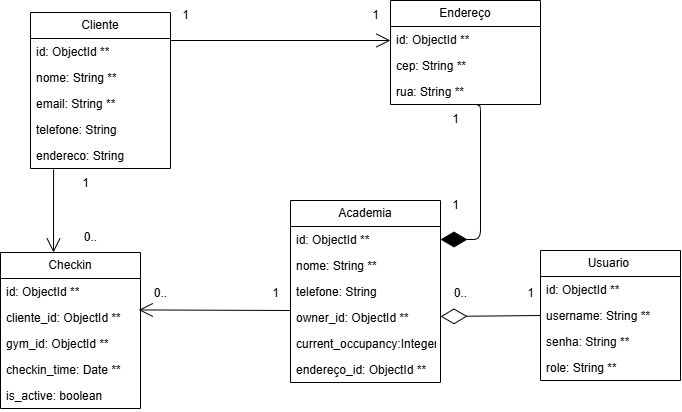

The diagram above was exported from draw.io. Its source (the exported page's mxGraphModel, read from the mxfile embedded in the PNG):
<mxGraphModel dx="2267" dy="1231" grid="1" gridSize="10" guides="1" tooltips="1" connect="1" arrows="1" fold="1" page="1" pageScale="1" pageWidth="850" pageHeight="1100" background="#FFFFFF" math="0" shadow="0">
  <root>
    <mxCell id="0" />
    <mxCell id="1" parent="0" />
    <mxCell id="2" value="Usuario&amp;nbsp;" style="swimlane;fontStyle=0;childLayout=stackLayout;horizontal=1;startSize=26;fillColor=none;horizontalStack=0;resizeParent=1;resizeParentMax=0;resizeLast=0;collapsible=1;marginBottom=0;whiteSpace=wrap;html=1;" vertex="1" parent="1">
      <mxGeometry x="610" y="500" width="140" height="130" as="geometry" />
    </mxCell>
    <mxCell id="3" value="id: ObjectId&amp;nbsp;&lt;span style=&quot;color: rgb(0, 0, 0);&quot;&gt;**&lt;/span&gt;" style="text;strokeColor=none;fillColor=none;align=left;verticalAlign=top;spacingLeft=4;spacingRight=4;overflow=hidden;rotatable=0;points=[[0,0.5],[1,0.5]];portConstraint=eastwest;whiteSpace=wrap;html=1;" vertex="1" parent="2">
      <mxGeometry y="26" width="140" height="26" as="geometry" />
    </mxCell>
    <mxCell id="4" value="username: String&amp;nbsp;&lt;span style=&quot;color: rgb(0, 0, 0);&quot;&gt;**&lt;/span&gt;" style="text;strokeColor=none;fillColor=none;align=left;verticalAlign=top;spacingLeft=4;spacingRight=4;overflow=hidden;rotatable=0;points=[[0,0.5],[1,0.5]];portConstraint=eastwest;whiteSpace=wrap;html=1;" vertex="1" parent="2">
      <mxGeometry y="52" width="140" height="26" as="geometry" />
    </mxCell>
    <mxCell id="5" value="senha: String&amp;nbsp;&lt;span style=&quot;color: rgb(0, 0, 0);&quot;&gt;**&lt;/span&gt;" style="text;strokeColor=none;fillColor=none;align=left;verticalAlign=top;spacingLeft=4;spacingRight=4;overflow=hidden;rotatable=0;points=[[0,0.5],[1,0.5]];portConstraint=eastwest;whiteSpace=wrap;html=1;" vertex="1" parent="2">
      <mxGeometry y="78" width="140" height="26" as="geometry" />
    </mxCell>
    <mxCell id="9" value="role: String&amp;nbsp;&lt;span style=&quot;color: rgb(0, 0, 0);&quot;&gt;**&lt;/span&gt;" style="text;strokeColor=none;fillColor=none;align=left;verticalAlign=top;spacingLeft=4;spacingRight=4;overflow=hidden;rotatable=0;points=[[0,0.5],[1,0.5]];portConstraint=eastwest;whiteSpace=wrap;html=1;" vertex="1" parent="2">
      <mxGeometry y="104" width="140" height="26" as="geometry" />
    </mxCell>
    <mxCell id="12" value="Cliente" style="swimlane;fontStyle=0;childLayout=stackLayout;horizontal=1;startSize=26;fillColor=none;horizontalStack=0;resizeParent=1;resizeParentMax=0;resizeLast=0;collapsible=1;marginBottom=0;whiteSpace=wrap;html=1;" vertex="1" parent="1">
      <mxGeometry x="100" y="262" width="140" height="156" as="geometry" />
    </mxCell>
    <mxCell id="13" value="id: ObjectId **" style="text;strokeColor=none;fillColor=none;align=left;verticalAlign=top;spacingLeft=4;spacingRight=4;overflow=hidden;rotatable=0;points=[[0,0.5],[1,0.5]];portConstraint=eastwest;whiteSpace=wrap;html=1;" vertex="1" parent="12">
      <mxGeometry y="26" width="140" height="26" as="geometry" />
    </mxCell>
    <mxCell id="14" value="nome: String **" style="text;strokeColor=none;fillColor=none;align=left;verticalAlign=top;spacingLeft=4;spacingRight=4;overflow=hidden;rotatable=0;points=[[0,0.5],[1,0.5]];portConstraint=eastwest;whiteSpace=wrap;html=1;" vertex="1" parent="12">
      <mxGeometry y="52" width="140" height="26" as="geometry" />
    </mxCell>
    <mxCell id="15" value="email: String **" style="text;strokeColor=none;fillColor=none;align=left;verticalAlign=top;spacingLeft=4;spacingRight=4;overflow=hidden;rotatable=0;points=[[0,0.5],[1,0.5]];portConstraint=eastwest;whiteSpace=wrap;html=1;" vertex="1" parent="12">
      <mxGeometry y="78" width="140" height="26" as="geometry" />
    </mxCell>
    <mxCell id="16" value="telefone: String" style="text;strokeColor=none;fillColor=none;align=left;verticalAlign=top;spacingLeft=4;spacingRight=4;overflow=hidden;rotatable=0;points=[[0,0.5],[1,0.5]];portConstraint=eastwest;whiteSpace=wrap;html=1;" vertex="1" parent="12">
      <mxGeometry y="104" width="140" height="26" as="geometry" />
    </mxCell>
    <mxCell id="18" value="endereco: String" style="text;strokeColor=none;fillColor=none;align=left;verticalAlign=top;spacingLeft=4;spacingRight=4;overflow=hidden;rotatable=0;points=[[0,0.5],[1,0.5]];portConstraint=eastwest;whiteSpace=wrap;html=1;" vertex="1" parent="12">
      <mxGeometry y="130" width="140" height="26" as="geometry" />
    </mxCell>
    <mxCell id="21" value="Academia" style="swimlane;fontStyle=0;childLayout=stackLayout;horizontal=1;startSize=26;fillColor=none;horizontalStack=0;resizeParent=1;resizeParentMax=0;resizeLast=0;collapsible=1;marginBottom=0;whiteSpace=wrap;html=1;" vertex="1" parent="1">
      <mxGeometry x="360" y="450" width="150" height="182" as="geometry" />
    </mxCell>
    <mxCell id="22" value="id: ObjectId&amp;nbsp;&lt;span style=&quot;color: rgb(0, 0, 0);&quot;&gt;**&lt;/span&gt;" style="text;strokeColor=none;fillColor=none;align=left;verticalAlign=top;spacingLeft=4;spacingRight=4;overflow=hidden;rotatable=0;points=[[0,0.5],[1,0.5]];portConstraint=eastwest;whiteSpace=wrap;html=1;" vertex="1" parent="21">
      <mxGeometry y="26" width="150" height="26" as="geometry" />
    </mxCell>
    <mxCell id="23" value="nome: String&amp;nbsp;&lt;span style=&quot;color: rgb(0, 0, 0);&quot;&gt;**&lt;/span&gt;" style="text;strokeColor=none;fillColor=none;align=left;verticalAlign=top;spacingLeft=4;spacingRight=4;overflow=hidden;rotatable=0;points=[[0,0.5],[1,0.5]];portConstraint=eastwest;whiteSpace=wrap;html=1;" vertex="1" parent="21">
      <mxGeometry y="52" width="150" height="26" as="geometry" />
    </mxCell>
    <mxCell id="25" value="telefone: String" style="text;strokeColor=none;fillColor=none;align=left;verticalAlign=top;spacingLeft=4;spacingRight=4;overflow=hidden;rotatable=0;points=[[0,0.5],[1,0.5]];portConstraint=eastwest;whiteSpace=wrap;html=1;" vertex="1" parent="21">
      <mxGeometry y="78" width="150" height="26" as="geometry" />
    </mxCell>
    <mxCell id="26" value="owner_id: ObjectId&amp;nbsp;&lt;span style=&quot;color: rgb(0, 0, 0);&quot;&gt;**&lt;/span&gt;" style="text;strokeColor=none;fillColor=none;align=left;verticalAlign=top;spacingLeft=4;spacingRight=4;overflow=hidden;rotatable=0;points=[[0,0.5],[1,0.5]];portConstraint=eastwest;whiteSpace=wrap;html=1;" vertex="1" parent="21">
      <mxGeometry y="104" width="150" height="26" as="geometry" />
    </mxCell>
    <mxCell id="27" value="current_occupancy:Integer&amp;nbsp;&lt;span style=&quot;color: rgb(0, 0, 0);&quot;&gt;**&lt;/span&gt;" style="text;strokeColor=none;fillColor=none;align=left;verticalAlign=top;spacingLeft=4;spacingRight=4;overflow=hidden;rotatable=0;points=[[0,0.5],[1,0.5]];portConstraint=eastwest;whiteSpace=wrap;html=1;" vertex="1" parent="21">
      <mxGeometry y="130" width="150" height="26" as="geometry" />
    </mxCell>
    <mxCell id="42" value="endereço_id: ObjectId&amp;nbsp;&lt;span style=&quot;color: rgb(0, 0, 0);&quot;&gt;**&lt;/span&gt;" style="text;strokeColor=none;fillColor=none;align=left;verticalAlign=top;spacingLeft=4;spacingRight=4;overflow=hidden;rotatable=0;points=[[0,0.5],[1,0.5]];portConstraint=eastwest;whiteSpace=wrap;html=1;" vertex="1" parent="21">
      <mxGeometry y="156" width="150" height="26" as="geometry" />
    </mxCell>
    <mxCell id="29" value="Endereço" style="swimlane;fontStyle=0;childLayout=stackLayout;horizontal=1;startSize=26;fillColor=none;horizontalStack=0;resizeParent=1;resizeParentMax=0;resizeLast=0;collapsible=1;marginBottom=0;whiteSpace=wrap;html=1;" vertex="1" parent="1">
      <mxGeometry x="460" y="250" width="150" height="104" as="geometry" />
    </mxCell>
    <mxCell id="30" value="id: ObjectId **" style="text;strokeColor=none;fillColor=none;align=left;verticalAlign=top;spacingLeft=4;spacingRight=4;overflow=hidden;rotatable=0;points=[[0,0.5],[1,0.5]];portConstraint=eastwest;whiteSpace=wrap;html=1;" vertex="1" parent="29">
      <mxGeometry y="26" width="150" height="26" as="geometry" />
    </mxCell>
    <mxCell id="31" value="cep: String&amp;nbsp;&lt;span style=&quot;color: rgb(0, 0, 0);&quot;&gt;**&lt;/span&gt;" style="text;strokeColor=none;fillColor=none;align=left;verticalAlign=top;spacingLeft=4;spacingRight=4;overflow=hidden;rotatable=0;points=[[0,0.5],[1,0.5]];portConstraint=eastwest;whiteSpace=wrap;html=1;" vertex="1" parent="29">
      <mxGeometry y="52" width="150" height="26" as="geometry" />
    </mxCell>
    <mxCell id="43" value="rua: String&amp;nbsp;&lt;span style=&quot;color: rgb(0, 0, 0);&quot;&gt;**&lt;/span&gt;" style="text;strokeColor=none;fillColor=none;align=left;verticalAlign=top;spacingLeft=4;spacingRight=4;overflow=hidden;rotatable=0;points=[[0,0.5],[1,0.5]];portConstraint=eastwest;whiteSpace=wrap;html=1;" vertex="1" parent="29">
      <mxGeometry y="78" width="150" height="26" as="geometry" />
    </mxCell>
    <mxCell id="36" value="Checkin" style="swimlane;fontStyle=0;childLayout=stackLayout;horizontal=1;startSize=26;fillColor=none;horizontalStack=0;resizeParent=1;resizeParentMax=0;resizeLast=0;collapsible=1;marginBottom=0;whiteSpace=wrap;html=1;" vertex="1" parent="1">
      <mxGeometry x="70" y="502" width="140" height="156" as="geometry" />
    </mxCell>
    <mxCell id="37" value="id: ObjectId&amp;nbsp;&lt;span style=&quot;color: rgb(0, 0, 0);&quot;&gt;**&lt;/span&gt;" style="text;strokeColor=none;fillColor=none;align=left;verticalAlign=top;spacingLeft=4;spacingRight=4;overflow=hidden;rotatable=0;points=[[0,0.5],[1,0.5]];portConstraint=eastwest;whiteSpace=wrap;html=1;" vertex="1" parent="36">
      <mxGeometry y="26" width="140" height="26" as="geometry" />
    </mxCell>
    <mxCell id="38" value="cliente_id: ObjectId&amp;nbsp;&lt;span style=&quot;color: rgb(0, 0, 0);&quot;&gt;**&lt;/span&gt;" style="text;strokeColor=none;fillColor=none;align=left;verticalAlign=top;spacingLeft=4;spacingRight=4;overflow=hidden;rotatable=0;points=[[0,0.5],[1,0.5]];portConstraint=eastwest;whiteSpace=wrap;html=1;" vertex="1" parent="36">
      <mxGeometry y="52" width="140" height="26" as="geometry" />
    </mxCell>
    <mxCell id="39" value="gym_id: ObjectId&amp;nbsp;&lt;span style=&quot;color: rgb(0, 0, 0);&quot;&gt;**&lt;/span&gt;" style="text;strokeColor=none;fillColor=none;align=left;verticalAlign=top;spacingLeft=4;spacingRight=4;overflow=hidden;rotatable=0;points=[[0,0.5],[1,0.5]];portConstraint=eastwest;whiteSpace=wrap;html=1;" vertex="1" parent="36">
      <mxGeometry y="78" width="140" height="26" as="geometry" />
    </mxCell>
    <mxCell id="40" value="checkin_time: Date&amp;nbsp;&lt;span style=&quot;color: rgb(0, 0, 0);&quot;&gt;**&lt;/span&gt;" style="text;strokeColor=none;fillColor=none;align=left;verticalAlign=top;spacingLeft=4;spacingRight=4;overflow=hidden;rotatable=0;points=[[0,0.5],[1,0.5]];portConstraint=eastwest;whiteSpace=wrap;html=1;" vertex="1" parent="36">
      <mxGeometry y="104" width="140" height="26" as="geometry" />
    </mxCell>
    <mxCell id="41" value="is_active: boolean" style="text;strokeColor=none;fillColor=none;align=left;verticalAlign=top;spacingLeft=4;spacingRight=4;overflow=hidden;rotatable=0;points=[[0,0.5],[1,0.5]];portConstraint=eastwest;whiteSpace=wrap;html=1;" vertex="1" parent="36">
      <mxGeometry y="130" width="140" height="26" as="geometry" />
    </mxCell>
    <mxCell id="50" value="" style="endArrow=diamondThin;endFill=0;endSize=24;html=1;exitX=0;exitY=0.5;exitDx=0;exitDy=0;entryX=1;entryY=0.5;entryDx=0;entryDy=0;" edge="1" parent="1" source="4">
      <mxGeometry width="160" relative="1" as="geometry">
        <mxPoint x="610" y="564" as="sourcePoint" />
        <mxPoint x="510" y="566" as="targetPoint" />
      </mxGeometry>
    </mxCell>
    <mxCell id="51" value="" style="endArrow=diamondThin;endFill=1;endSize=24;html=1;exitX=0.58;exitY=1.039;exitDx=0;exitDy=0;exitPerimeter=0;entryX=1;entryY=0.5;entryDx=0;entryDy=0;edgeStyle=elbowEdgeStyle;" edge="1" parent="1" source="43" target="22">
      <mxGeometry width="160" relative="1" as="geometry">
        <mxPoint x="360" y="488.16999999999996" as="sourcePoint" />
        <mxPoint x="520" y="488.16999999999996" as="targetPoint" />
        <Array as="points">
          <mxPoint x="550" y="430" />
        </Array>
      </mxGeometry>
    </mxCell>
    <mxCell id="52" value="" style="endArrow=open;endFill=1;endSize=12;html=1;" edge="1" parent="1">
      <mxGeometry width="160" relative="1" as="geometry">
        <mxPoint x="240" y="290" as="sourcePoint" />
        <mxPoint x="460" y="290" as="targetPoint" />
      </mxGeometry>
    </mxCell>
    <mxCell id="53" value="" style="endArrow=open;endFill=1;endSize=12;html=1;exitX=0.165;exitY=1.039;exitDx=0;exitDy=0;exitPerimeter=0;" edge="1" parent="1" source="18">
      <mxGeometry width="160" relative="1" as="geometry">
        <mxPoint x="250" y="302" as="sourcePoint" />
        <mxPoint x="123" y="502" as="targetPoint" />
      </mxGeometry>
    </mxCell>
    <mxCell id="55" value="" style="endArrow=open;endFill=1;endSize=12;html=1;exitX=0.165;exitY=1.039;exitDx=0;exitDy=0;exitPerimeter=0;entryX=0.987;entryY=0.209;entryDx=0;entryDy=0;entryPerimeter=0;" edge="1" parent="1" target="38">
      <mxGeometry width="160" relative="1" as="geometry">
        <mxPoint x="360" y="560" as="sourcePoint" />
        <mxPoint x="209" y="562" as="targetPoint" />
      </mxGeometry>
    </mxCell>
    <mxCell id="56" value="1" style="text;html=1;align=center;verticalAlign=middle;resizable=0;points=[];autosize=1;strokeColor=none;fillColor=none;" vertex="1" parent="1">
      <mxGeometry x="585" y="528" width="30" height="30" as="geometry" />
    </mxCell>
    <mxCell id="57" value="0.." style="text;html=1;align=center;verticalAlign=middle;resizable=0;points=[];autosize=1;strokeColor=none;fillColor=none;" vertex="1" parent="1">
      <mxGeometry x="510" y="528" width="40" height="30" as="geometry" />
    </mxCell>
    <mxCell id="58" value="1" style="text;html=1;align=center;verticalAlign=middle;resizable=0;points=[];autosize=1;strokeColor=none;fillColor=none;" vertex="1" parent="1">
      <mxGeometry x="510" y="440" width="30" height="30" as="geometry" />
    </mxCell>
    <mxCell id="59" value="1" style="text;html=1;align=center;verticalAlign=middle;resizable=0;points=[];autosize=1;strokeColor=none;fillColor=none;" vertex="1" parent="1">
      <mxGeometry x="510" y="354" width="30" height="30" as="geometry" />
    </mxCell>
    <mxCell id="60" value="1" style="text;html=1;align=center;verticalAlign=middle;resizable=0;points=[];autosize=1;strokeColor=none;fillColor=none;" vertex="1" parent="1">
      <mxGeometry x="240" y="250" width="30" height="30" as="geometry" />
    </mxCell>
    <mxCell id="61" value="1" style="text;html=1;align=center;verticalAlign=middle;resizable=0;points=[];autosize=1;strokeColor=none;fillColor=none;" vertex="1" parent="1">
      <mxGeometry x="430" y="250" width="30" height="30" as="geometry" />
    </mxCell>
    <mxCell id="62" value="1" style="text;html=1;align=center;verticalAlign=middle;resizable=0;points=[];autosize=1;strokeColor=none;fillColor=none;" vertex="1" parent="1">
      <mxGeometry x="140" y="418" width="30" height="30" as="geometry" />
    </mxCell>
    <mxCell id="63" value="0.." style="text;html=1;align=center;verticalAlign=middle;resizable=0;points=[];autosize=1;strokeColor=none;fillColor=none;" vertex="1" parent="1">
      <mxGeometry x="140" y="472" width="40" height="30" as="geometry" />
    </mxCell>
    <mxCell id="64" value="1" style="text;html=1;align=center;verticalAlign=middle;resizable=0;points=[];autosize=1;strokeColor=none;fillColor=none;" vertex="1" parent="1">
      <mxGeometry x="330" y="528" width="30" height="30" as="geometry" />
    </mxCell>
    <mxCell id="66" value="0.." style="text;html=1;align=center;verticalAlign=middle;resizable=0;points=[];autosize=1;strokeColor=none;fillColor=none;" vertex="1" parent="1">
      <mxGeometry x="210" y="528" width="40" height="30" as="geometry" />
    </mxCell>
  </root>
</mxGraphModel>